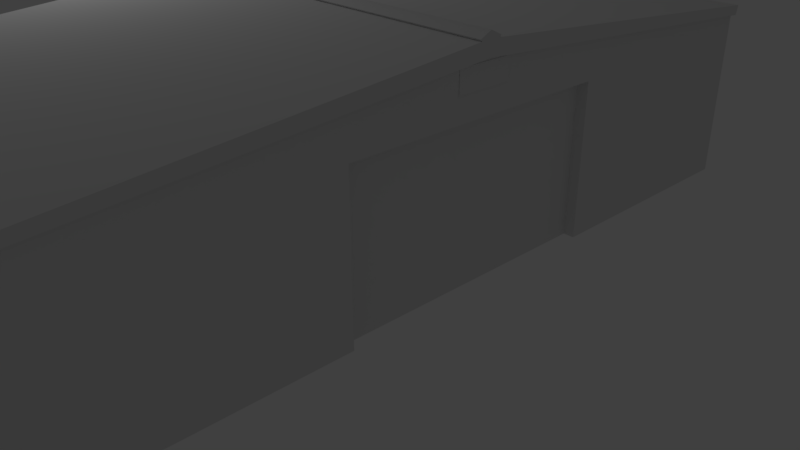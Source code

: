 # Source: house3.blend  (saved by Blender 2.78.0; exported with 4.5.12 LTS)
import bpy
from mathutils import Matrix  # noqa: F401  (used for matrix-valued properties, if any)

bpy.ops.wm.read_factory_settings(use_empty=True)
scene = bpy.context.scene
scene.name = 'Scene'

# ---- collections
col_collection_1 = bpy.data.collections.new('Collection 1'); scene.collection.children.link(col_collection_1)

# ---- world
world_world = bpy.data.worlds.new('World'); scene.world = world_world
world_world.color = (0.05088, 0.05088, 0.05088)
world_world.use_sun_shadow = False
world_world.sun_shadow_jitter_overblur = 0.0
world_world.cycles.sampling_method = 'MANUAL'

# ---- cameras
cam_camera = bpy.data.cameras.new('Camera')
cam_camera.clip_end = 100.0
cam_camera.lens = 35.0
cam_camera.sensor_width = 32.0
cam_camera.sensor_height = 18.0
cam_camera.ortho_scale = 7.314
cam_camera.dof.focus_distance = 0.0
cam_camera.dof.aperture_fstop = 128.0

# ---- lights
light_lamp = bpy.data.lights.new('Lamp', 'POINT')
light_lamp.transmission_factor = 0.0
light_lamp.cutoff_distance = 30.0
light_lamp.energy = 100.0
light_lamp.shadow_buffer_clip_start = 1.001
light_lamp.shadow_soft_size = 0.1
light_lamp.shadow_maximum_resolution = 0.006
light_lamp.use_absolute_resolution = True

# ---- meshes
me_untitled_021 = bpy.data.meshes.new('Untitled.021')
me_untitled_021.from_pydata([(2.785, -0.2093, 4.628), (2.785, -8.294, 3.928), (2.785, -8.198, 3.719), (2.785, -8.198, 2.384e-07), (2.785, -8.247, 3.717), (2.785, 8.294, 3.928), (2.785, 8.198, 3.719), (2.785, 8.198, 2.384e-07), (2.785, 8.247, 3.717), (0.6318, 0.2093, 4.628), (0.6318, -8.294, 3.928), (0.6318, -8.198, 3.719), (0.6318, -8.198, 4.768e-07), (0.6318, -8.247, 3.717), (0.6318, 8.294, 3.928), (0.6318, 8.198, 3.719), (0.6318, 8.198, 4.768e-07), (0.6318, 8.247, 3.717), (-1.523, -8.294, 3.928), (-1.523, -8.198, 3.719), (-1.523, -8.198, 0.0), (-1.523, -8.247, 3.717), (-1.523, 0.2093, 4.628), (-1.523, 8.294, 3.928), (-1.523, 8.198, 3.719), (-1.523, 8.198, 0.0), (-1.523, 8.247, 3.717), (-3.685, -5.992, -0.002402), (-3.685, -7.218, -0.002402), (-3.711, 0.5799, 3.761), (-3.711, -0.625, 3.761), (-3.711, 0.5799, 4.22), (-3.711, -0.625, 4.22), (-3.449, 1.725e-06, 3.294), (-3.685, -8.198, 3.719), (-3.685, 1.763e-06, 3.294), (-3.685, -8.198, -2.384e-07), (-3.685, -2.946, -2.384e-07), (-3.685, -2.946, 3.294), (-3.449, -2.946, -2.384e-07), (-3.449, -2.946, 3.294), (-3.773, -8.294, 3.928), (-3.773, 8.294, 3.928), (-3.773, 0.2093, 4.628), (-3.685, 8.198, 3.719), (-3.685, 2.946, 3.294), (-3.685, 2.946, -2.384e-07), (-3.685, 8.198, -2.384e-07), (-3.449, 2.946, -2.384e-07), (-3.449, 2.946, 3.294), (-3.449, 1.725e-06, -2.384e-07), (-3.773, 8.247, 3.717), (-3.685, 1.763e-06, 4.324), (-3.773, 1.778e-06, 4.324), (-3.773, -8.247, 3.717), (-3.685, -7.218, 2.364), (-3.685, -5.992, 2.364), (4.945, -5.992, -0.002401), (4.945, -7.218, -0.002401), (4.951, 0.5927, 3.792), (4.951, -0.625, 3.792), (4.951, 0.5927, 4.257), (4.951, -0.625, 4.257), (4.709, 5.105e-08, 3.294), (4.945, -8.198, 3.719), (4.945, 1.26e-08, 3.294), (4.945, -8.198, 1.192e-06), (4.945, -2.946, 1.192e-06), (4.945, -2.946, 3.294), (4.709, -2.946, 1.192e-06), (4.709, -2.946, 3.294), (5.032, -8.294, 3.928), (5.033, 8.294, 3.928), (5.033, -0.2093, 4.628), (4.945, 8.198, 3.719), (4.945, 2.946, 3.294), (4.945, 2.946, 1.192e-06), (4.945, 8.198, 1.192e-06), (4.709, 2.946, 1.192e-06), (4.709, 2.946, 3.294), (4.709, 5.105e-08, 1.192e-06), (5.033, 8.247, 3.717), (4.945, 1.26e-08, 4.324), (5.033, -1.729e-09, 4.324), (5.032, -8.247, 3.717), (4.945, -7.218, 2.364), (4.945, -5.992, 2.364), (-5.085, -3.35, -0.00113), (-5.085, -5.957, -0.00113), (-3.798, -3.35, -0.001129), (-3.798, -5.957, -0.001129), (-5.085, -3.35, 1.551), (-5.085, -5.957, 1.551), (-3.798, -3.35, 1.551), (-3.798, -5.957, 1.551), (-4.266, -4.188, 1.551), (-4.266, -5.119, 1.551), (-3.806, -5.119, 1.551), (-3.806, -4.188, 1.551), (-4.266, -4.188, 1.934), (-4.266, -5.119, 1.934), (-3.806, -5.119, 1.934), (-3.806, -4.188, 1.934), (-4.266, 6.264, 1.934), (-4.266, 5.333, 1.934), (-3.806, 5.333, 1.934), (-3.806, 6.264, 1.934), (-5.085, 7.102, -0.00113), (-5.085, 4.495, -0.00113), (-5.085, 4.495, 1.551), (-5.085, 7.102, 1.551), (-3.798, 4.495, -0.001129), (-3.798, 4.495, 1.551), (-3.798, 7.102, -0.001129), (-3.798, 7.102, 1.551), (-4.266, 5.333, 1.551), (-4.266, 6.264, 1.551), (-3.806, 5.333, 1.551), (-3.806, 6.264, 1.551), (2.785, 0.2093, 4.628), (0.6318, -0.2093, 4.628), (-1.523, -0.2093, 4.628), (-3.773, -0.2093, 4.628), (5.033, 0.2093, 4.628), (2.785, 0.2461, 4.667), (0.6318, 0.2461, 4.667), (-1.523, 0.2461, 4.667), (-3.773, 0.2461, 4.667), (-3.773, -0.2461, 4.667), (-1.523, -0.2461, 4.667), (0.6318, -0.2461, 4.667), (2.785, -0.2461, 4.667), (5.033, -0.2461, 4.667), (5.033, 0.2461, 4.667), (2.785, 7.092e-07, 4.788), (-3.773, 1.778e-06, 4.788), (-1.523, 1.411e-06, 4.788), (0.6318, 1.06e-06, 4.788), (5.033, -5.839e-08, 4.788)], [], [(120, 10, 1), (1, 0, 120), (11, 12, 3), (3, 2, 11), (10, 13, 4), (4, 1, 10), (13, 11, 2), (2, 4, 13), (5, 14, 9), (9, 119, 5), (7, 16, 15), (15, 6, 7), (8, 17, 14), (14, 5, 8), (6, 15, 17), (17, 8, 6), (121, 18, 10), (10, 120, 121), (19, 20, 12), (12, 11, 19), (18, 21, 13), (13, 10, 18), (21, 19, 11), (11, 13, 21), (14, 23, 22), (22, 9, 14), (16, 25, 24), (24, 15, 16), (17, 26, 23), (23, 14, 17), (15, 24, 26), (26, 17, 15), (1, 71, 73), (73, 0, 1), (3, 66, 64), (64, 2, 3), (4, 84, 71), (71, 1, 4), (2, 64, 84), (84, 4, 2), (123, 72, 5), (5, 119, 123), (74, 77, 7), (7, 6, 74), (72, 81, 8), (8, 5, 72), (81, 74, 6), (6, 8, 81), (34, 36, 20), (20, 19, 34), (54, 34, 19), (19, 21, 54), (24, 25, 47), (47, 44, 24), (24, 44, 51), (51, 26, 24), (27, 28, 55), (55, 56, 27), (29, 30, 32), (32, 31, 29), (52, 35, 34), (50, 39, 40), (40, 33, 50), (34, 35, 38), (35, 33, 40), (40, 38, 35), (38, 40, 39), (39, 37, 38), (122, 41, 18), (18, 121, 122), (41, 54, 21), (21, 18, 41), (44, 35, 52), (47, 46, 45), (45, 44, 47), (50, 33, 49), (49, 48, 50), (44, 45, 35), (35, 45, 49), (49, 33, 35), (45, 46, 48), (48, 49, 45), (23, 42, 43), (43, 22, 23), (26, 51, 42), (42, 23, 26), (54, 41, 122), (122, 53, 54), (43, 42, 51), (51, 53, 43), (44, 52, 53), (53, 51, 44), (52, 34, 54), (54, 53, 52), (28, 36, 34), (34, 55, 28), (38, 56, 55), (55, 34, 38), (37, 27, 56), (56, 38, 37), (57, 86, 85), (85, 58, 57), (59, 61, 62), (62, 60, 59), (82, 64, 65), (80, 63, 70), (70, 69, 80), (64, 68, 65), (65, 68, 70), (70, 63, 65), (68, 67, 69), (69, 70, 68), (74, 82, 65), (77, 74, 75), (75, 76, 77), (80, 78, 79), (79, 63, 80), (74, 65, 75), (65, 63, 79), (79, 75, 65), (75, 79, 78), (78, 76, 75), (84, 83, 73), (73, 71, 84), (74, 81, 83), (83, 82, 74), (82, 83, 84), (84, 64, 82), (58, 85, 64), (64, 66, 58), (68, 64, 85), (85, 86, 68), (67, 68, 86), (86, 57, 67), (99, 100, 101), (101, 102, 99), (87, 88, 92), (92, 91, 87), (88, 90, 94), (94, 92, 88), (90, 89, 93), (93, 94, 90), (89, 87, 91), (91, 93, 89), (91, 92, 96), (96, 95, 91), (92, 94, 97), (97, 96, 92), (94, 93, 98), (98, 97, 94), (93, 91, 95), (95, 98, 93), (95, 96, 100), (100, 99, 95), (96, 97, 101), (101, 100, 96), (97, 98, 102), (102, 101, 97), (98, 95, 99), (99, 102, 98), (103, 104, 105), (105, 106, 103), (107, 108, 109), (109, 110, 107), (108, 111, 112), (112, 109, 108), (111, 113, 114), (114, 112, 111), (113, 107, 110), (110, 114, 113), (110, 109, 115), (115, 116, 110), (109, 112, 117), (117, 115, 109), (112, 114, 118), (118, 117, 112), (114, 110, 116), (116, 118, 114), (116, 115, 104), (104, 103, 116), (115, 117, 105), (105, 104, 115), (117, 118, 106), (106, 105, 117), (118, 116, 103), (103, 106, 118), (53, 122, 135), (83, 123, 138), (81, 72, 123), (123, 83, 81), (119, 9, 125), (125, 124, 119), (9, 22, 126), (126, 125, 9), (22, 43, 127), (127, 126, 22), (122, 128, 135), (122, 121, 129), (129, 128, 122), (121, 120, 130), (130, 129, 121), (120, 0, 131), (131, 130, 120), (0, 73, 132), (132, 131, 0), (123, 133, 138), (123, 119, 124), (124, 133, 123), (124, 125, 137), (137, 134, 124), (125, 126, 136), (136, 137, 125), (126, 127, 135), (135, 136, 126), (128, 129, 136), (136, 135, 128), (129, 130, 137), (137, 136, 129), (130, 131, 134), (134, 137, 130), (131, 132, 138), (138, 134, 131), (133, 124, 134), (134, 138, 133), (135, 127, 43), (135, 43, 53), (138, 132, 73), (138, 73, 83)])
me_untitled_021.polygons.foreach_set('use_smooth', [True] * 228)
_k = set([(0, 73), (0, 120), (1, 10), (1, 71), (2, 11), (2, 64), (4, 13), (4, 84), (5, 14), (5, 72), (6, 15), (6, 74), (8, 17), (8, 81), (9, 22), (9, 119), (10, 18), (11, 19), (13, 21), (14, 23), (15, 24), (17, 26), (18, 41), (19, 34), (21, 54), (22, 43), (23, 42), (24, 44), (24, 47), (26, 51), (33, 40), (33, 49), (34, 36), (34, 52), (35, 38), (35, 45), (37, 38), (38, 40), (39, 40), (41, 54), (41, 122), (42, 43), (42, 51), (43, 127), (44, 47), (44, 52), (45, 46), (45, 48), (45, 49), (48, 49), (51, 53), (53, 54), (63, 70), (63, 79), (64, 66), (64, 82), (65, 68), (65, 75), (67, 68), (67, 86), (68, 69), (68, 70), (69, 70), (71, 73), (71, 84), (72, 81), (72, 123), (73, 132), (74, 77), (74, 82), (75, 76), (75, 77), (75, 79), (78, 79), (81, 83), (83, 84), (87, 91), (88, 92), (89, 93), (90, 94), (91, 92), (91, 93), (92, 94), (93, 94), (95, 96), (95, 98), (95, 99), (96, 97), (96, 100), (97, 98), (97, 101), (98, 102), (99, 100), (99, 102), (100, 101), (101, 102), (103, 104), (103, 106), (103, 116), (104, 105), (104, 115), (105, 106), (105, 117), (106, 118), (107, 110), (108, 109), (109, 110), (109, 112), (110, 114), (111, 112), (112, 114), (113, 114), (115, 116), (115, 117), (116, 118), (117, 118), (119, 123), (120, 121), (121, 122), (122, 128), (123, 133), (124, 125), (124, 133), (125, 126), (126, 127), (127, 135), (128, 129), (128, 135), (129, 130), (130, 131), (131, 132), (132, 138), (133, 138)])
me_untitled_021.attributes.new('sharp_edge', 'BOOLEAN', 'EDGE').data.foreach_set('value', [ (min(e.vertices), max(e.vertices)) in _k for e in me_untitled_021.edges])
_uv = me_untitled_021.uv_layers.new(name='UVChannel_1')
_uv.uv.foreach_set('vector', [0.9636, 0.5162, 0.04653, 0.5162, 0.04653, 0.2721, 0.04653, 0.2721, 0.9636, 0.2721, 0.9636, 0.5162, 0.782, 0.8964, 0.782, 0.5483, 0.9842, 0.5483, 0.9842, 0.5483, 0.9842, 0.8964, 0.782, 0.8964, 0.04653, 0.5162, 0.02211, 0.5162, 0.02211, 0.2721, 0.02211, 0.2721, 0.04653, 0.2719, 0.04653, 0.5162, 0.02211, 0.5162, 0.01667, 0.5162, 0.01667, 0.2721, 0.01667, 0.2721, 0.02211, 0.2721, 0.02211, 0.5162, 0.04653, 0.5162, 0.04653, 0.2721, 0.9636, 0.2721, 0.9636, 0.2721, 0.9636, 0.5162, 0.04653, 0.5162, 0.9842, 0.5483, 0.782, 0.5483, 0.782, 0.8964, 0.782, 0.8964, 0.9842, 0.8964, 0.9842, 0.5483, 0.02211, 0.2721, 0.02211, 0.5162, 0.04653, 0.5162, 0.04653, 0.5162, 0.04653, 0.2719, 0.02211, 0.2721, 0.01667, 0.2721, 0.01667, 0.5162, 0.02211, 0.5162, 0.02211, 0.5162, 0.02211, 0.2721, 0.01667, 0.2721, 0.9636, 0.2719, 0.04653, 0.2719, 0.04653, 0.5162, 0.04653, 0.5162, 0.9636, 0.5162, 0.9636, 0.2719, 0.9844, 0.8964, 0.9844, 0.5483, 0.782, 0.5483, 0.782, 0.5483, 0.782, 0.8964, 0.9844, 0.8964, 0.04653, 0.2719, 0.02211, 0.2719, 0.02211, 0.5161, 0.02211, 0.5161, 0.04653, 0.5163, 0.04653, 0.2719, 0.02211, 0.5162, 0.01667, 0.5162, 0.01667, 0.2719, 0.01667, 0.2719, 0.02211, 0.2719, 0.02211, 0.5162, 0.04653, 0.2719, 0.04653, 0.5162, 0.9636, 0.5162, 0.9636, 0.5162, 0.9636, 0.2719, 0.04653, 0.2719, 0.782, 0.5483, 0.9844, 0.5483, 0.9844, 0.8964, 0.9844, 0.8964, 0.782, 0.8964, 0.782, 0.5483, 0.02211, 0.5161, 0.02211, 0.2719, 0.04653, 0.2719, 0.04653, 0.2719, 0.04653, 0.5163, 0.02211, 0.5161, 0.01667, 0.2719, 0.01667, 0.5162, 0.02211, 0.5162, 0.02211, 0.5162, 0.02211, 0.2719, 0.01667, 0.2719, 0.04653, 0.2721, 0.04653, 0.5162, 0.9636, 0.5162, 0.9636, 0.5162, 0.9636, 0.2721, 0.04653, 0.2721, 0.9842, 0.5483, 0.782, 0.5483, 0.782, 0.8964, 0.782, 0.8964, 0.9842, 0.8964, 0.9842, 0.5483, 0.02211, 0.2721, 0.02211, 0.5162, 0.04653, 0.5162, 0.04653, 0.5162, 0.04653, 0.2721, 0.02211, 0.2721, 0.01667, 0.2721, 0.01667, 0.5162, 0.02211, 0.5162, 0.02211, 0.5162, 0.02211, 0.2721, 0.01667, 0.2721, 0.9636, 0.2721, 0.04653, 0.2721, 0.04653, 0.5162, 0.04653, 0.5162, 0.9636, 0.5162, 0.9636, 0.2721, 0.782, 0.8964, 0.782, 0.5483, 0.9842, 0.5483, 0.9842, 0.5483, 0.9842, 0.8964, 0.782, 0.8964, 0.04653, 0.5162, 0.02211, 0.5162, 0.02211, 0.2721, 0.02211, 0.2721, 0.04653, 0.5162, 0.04653, 0.5162, 0.02211, 0.5162, 0.01667, 0.5162, 0.01667, 0.2721, 0.01667, 0.2721, 0.02211, 0.2721, 0.02211, 0.5162, 0.782, 0.8964, 0.782, 0.5483, 0.9842, 0.5483, 0.9842, 0.5483, 0.9842, 0.8964, 0.782, 0.8964, 0.02211, 0.5162, 0.01667, 0.5162, 0.01667, 0.2721, 0.01667, 0.2721, 0.02211, 0.2721, 0.02211, 0.5162, 0.9842, 0.8964, 0.9842, 0.5483, 0.782, 0.5483, 0.782, 0.5483, 0.782, 0.8964, 0.9842, 0.8964, 0.01667, 0.2721, 0.01667, 0.5162, 0.02211, 0.5162, 0.02211, 0.5162, 0.02211, 0.2721, 0.01667, 0.2721, 0.2701, 0.05173, 0.2701, 0.1786, 0.02528, 0.1786, 0.02528, 0.1786, 0.02528, 0.05173, 0.2701, 0.05173, 0.8291, 0.9209, 0.9782, 0.9209, 0.9782, 0.9777, 0.9782, 0.9777, 0.8291, 0.9777, 0.8291, 0.9209, 0.01448, 0.953, 0.01448, 0.8567, 0.782, 0.8964, 0.01447, 0.5482, 0.2886, 0.5483, 0.2886, 0.8544, 0.2886, 0.8544, 0.01448, 0.8544, 0.01447, 0.5482, 0.782, 0.8964, 0.01448, 0.8567, 0.2903, 0.8567, 0.02145, 0.2401, 0.02145, 0.2038, 0.4779, 0.2038, 0.4779, 0.2038, 0.4779, 0.2401, 0.02145, 0.2401, 0.4779, 0.2401, 0.4779, 0.2038, 0.9884, 0.2038, 0.9884, 0.2038, 0.9884, 0.2401, 0.4779, 0.2401, 0.9636, 0.5162, 0.04653, 0.5162, 0.04653, 0.2721, 0.04653, 0.2721, 0.9636, 0.2721, 0.9636, 0.5162, 0.04653, 0.5162, 0.02211, 0.5162, 0.02211, 0.2721, 0.02211, 0.2721, 0.04653, 0.2721, 0.04653, 0.5162, 0.782, 0.8964, 0.01448, 0.8567, 0.01448, 0.953, 0.782, 0.5483, 0.2903, 0.5483, 0.2903, 0.8567, 0.2903, 0.8567, 0.782, 0.8964, 0.782, 0.5483, 0.01447, 0.5482, 0.01448, 0.8544, 0.2886, 0.8544, 0.2886, 0.8544, 0.2886, 0.5483, 0.01447, 0.5482, 0.782, 0.8964, 0.2903, 0.8567, 0.01448, 0.8567, 0.02145, 0.2401, 0.4779, 0.2401, 0.4779, 0.2038, 0.4779, 0.2038, 0.02145, 0.2038, 0.02145, 0.2401, 0.4779, 0.2401, 0.9884, 0.2401, 0.9884, 0.2038, 0.9884, 0.2038, 0.4779, 0.2038, 0.4779, 0.2401, 0.04653, 0.5162, 0.04653, 0.2721, 0.9636, 0.2721, 0.9636, 0.2721, 0.9636, 0.5162, 0.04653, 0.5162, 0.02211, 0.2721, 0.02211, 0.5162, 0.04653, 0.5162, 0.04653, 0.5162, 0.04653, 0.5162, 0.02211, 0.2721, 0.7865, 0.8962, 0.7909, 0.916, 0.03408, 0.9815, 0.03408, 0.9815, 0.01448, 0.953, 0.7865, 0.8962, 0.03408, 0.9815, 0.7909, 0.916, 0.7865, 0.8962, 0.7865, 0.8962, 0.01448, 0.953, 0.03408, 0.9815, 0.7795, 0.8878, 0.0138, 0.9443, 0.01442, 0.9526, 0.01442, 0.9526, 0.7846, 0.8958, 0.7795, 0.8878, 0.0138, 0.9443, 0.7795, 0.8878, 0.7846, 0.8958, 0.7846, 0.8958, 0.01442, 0.9526, 0.0138, 0.9443, 0.6896, 0.5483, 0.782, 0.5483, 0.782, 0.8964, 0.782, 0.8964, 0.6898, 0.7689, 0.6896, 0.5483, 0.2903, 0.8567, 0.575, 0.7692, 0.6898, 0.7689, 0.6898, 0.7689, 0.782, 0.8964, 0.2903, 0.8567, 0.2903, 0.5483, 0.5749, 0.5482, 0.575, 0.7692, 0.575, 0.7692, 0.2903, 0.8567, 0.2903, 0.5483, 0.2701, 0.05173, 0.02528, 0.05173, 0.02528, 0.1786, 0.02528, 0.1786, 0.2701, 0.1786, 0.2701, 0.05173, 0.9782, 0.9209, 0.9782, 0.9777, 0.8291, 0.9777, 0.8291, 0.9777, 0.8291, 0.9209, 0.9782, 0.9209, 0.01448, 0.953, 0.782, 0.8964, 0.01448, 0.8567, 0.01447, 0.5482, 0.01448, 0.8544, 0.2886, 0.8544, 0.2886, 0.8544, 0.2886, 0.5483, 0.01447, 0.5482, 0.782, 0.8964, 0.2903, 0.8567, 0.01448, 0.8567, 0.02145, 0.2401, 0.4779, 0.2401, 0.4779, 0.2038, 0.4779, 0.2038, 0.02145, 0.2038, 0.02145, 0.2401, 0.4779, 0.2401, 0.9884, 0.2401, 0.9884, 0.2038, 0.9884, 0.2038, 0.4779, 0.2038, 0.4779, 0.2401, 0.782, 0.8964, 0.01448, 0.953, 0.01448, 0.8567, 0.782, 0.5483, 0.782, 0.8964, 0.2903, 0.8567, 0.2903, 0.8567, 0.2903, 0.5483, 0.782, 0.5483, 0.01447, 0.5482, 0.2886, 0.5483, 0.2886, 0.8544, 0.2886, 0.8544, 0.01448, 0.8544, 0.01447, 0.5482, 0.782, 0.8964, 0.01448, 0.8567, 0.2903, 0.8567, 0.02145, 0.2401, 0.02145, 0.2038, 0.4779, 0.2038, 0.4779, 0.2038, 0.4779, 0.2401, 0.02145, 0.2401, 0.4779, 0.2401, 0.4779, 0.2038, 0.9884, 0.2038, 0.9884, 0.2038, 0.9884, 0.2401, 0.4779, 0.2401, 0.7865, 0.8962, 0.01448, 0.953, 0.03408, 0.9815, 0.03408, 0.9815, 0.7909, 0.916, 0.7865, 0.8962, 0.7795, 0.8878, 0.7846, 0.8958, 0.01442, 0.9526, 0.01442, 0.9526, 0.0138, 0.9443, 0.7795, 0.8878, 0.0138, 0.9443, 0.01442, 0.9526, 0.7846, 0.8958, 0.7846, 0.8958, 0.7795, 0.8878, 0.0138, 0.9443, 0.6896, 0.5483, 0.6898, 0.7689, 0.782, 0.8964, 0.782, 0.8964, 0.782, 0.5483, 0.6896, 0.5483, 0.2903, 0.8567, 0.782, 0.8964, 0.6898, 0.7689, 0.6898, 0.7689, 0.575, 0.7692, 0.2903, 0.8567, 0.2903, 0.5483, 0.2903, 0.8567, 0.575, 0.7692, 0.575, 0.7692, 0.5749, 0.5482, 0.2903, 0.5483, 0.3967, 0.144, 0.4806, 0.144, 0.4806, 0.1854, 0.4806, 0.1854, 0.3967, 0.1854, 0.3967, 0.144, 0.5768, 0.02293, 0.8525, 0.02293, 0.8525, 0.187, 0.8525, 0.187, 0.5768, 0.187, 0.5768, 0.02293, 0.8525, 0.02293, 0.9886, 0.02293, 0.9886, 0.187, 0.9886, 0.187, 0.8525, 0.187, 0.8525, 0.02293, 0.5768, 0.02293, 0.8525, 0.02293, 0.8525, 0.187, 0.8525, 0.187, 0.5768, 0.187, 0.5768, 0.02293, 0.8525, 0.02293, 0.8525, 0.187, 0.9886, 0.187, 0.9886, 0.187, 0.9886, 0.02293, 0.8525, 0.02293, 0.3141, 0.06437, 0.5639, 0.06437, 0.4836, 0.1429, 0.4836, 0.1429, 0.3944, 0.1429, 0.3141, 0.06437, 0.5639, 0.06437, 0.5639, 0.1877, 0.4836, 0.1869, 0.4836, 0.1869, 0.4836, 0.1429, 0.5639, 0.06437, 0.5639, 0.1877, 0.3141, 0.1877, 0.3944, 0.1869, 0.3944, 0.1869, 0.4836, 0.1869, 0.5639, 0.1877, 0.3141, 0.1877, 0.3141, 0.06437, 0.3944, 0.1429, 0.3944, 0.1429, 0.3944, 0.1869, 0.3141, 0.1877, 0.3661, 0.0127, 0.4645, 0.0127, 0.4645, 0.05324, 0.4645, 0.05324, 0.3661, 0.05324, 0.3661, 0.0127, 0.4645, 0.0127, 0.5131, 0.0127, 0.5131, 0.05324, 0.5131, 0.05324, 0.4645, 0.05324, 0.4645, 0.0127, 0.4645, 0.05324, 0.3661, 0.05324, 0.3661, 0.0127, 0.3661, 0.0127, 0.4645, 0.0127, 0.4645, 0.05324, 0.3175, 0.0127, 0.3661, 0.0127, 0.3661, 0.05324, 0.3661, 0.05324, 0.3175, 0.05324, 0.3175, 0.0127, 0.3967, 0.144, 0.4806, 0.144, 0.4806, 0.1854, 0.4806, 0.1854, 0.3967, 0.1854, 0.3967, 0.144, 0.5768, 0.02293, 0.8525, 0.02293, 0.8525, 0.187, 0.8525, 0.187, 0.5768, 0.187, 0.5768, 0.02293, 0.8525, 0.02293, 0.9886, 0.02293, 0.9886, 0.187, 0.9886, 0.187, 0.8525, 0.187, 0.8525, 0.02293, 0.5768, 0.02293, 0.8525, 0.02293, 0.8525, 0.187, 0.8525, 0.187, 0.5768, 0.187, 0.5768, 0.02293, 0.8525, 0.02293, 0.8525, 0.187, 0.9886, 0.187, 0.9886, 0.187, 0.9886, 0.02293, 0.8525, 0.02293, 0.3141, 0.06437, 0.5639, 0.06437, 0.4836, 0.1429, 0.4836, 0.1429, 0.3944, 0.1429, 0.3141, 0.06437, 0.5639, 0.06437, 0.5639, 0.1877, 0.4836, 0.1869, 0.4836, 0.1869, 0.4836, 0.1429, 0.5639, 0.06437, 0.5639, 0.1877, 0.3141, 0.1877, 0.3944, 0.1869, 0.3944, 0.1869, 0.4836, 0.1869, 0.5639, 0.1877, 0.3141, 0.1877, 0.3141, 0.06437, 0.3944, 0.1429, 0.3944, 0.1429, 0.3944, 0.1869, 0.3141, 0.1877, 0.3661, 0.0127, 0.4645, 0.0127, 0.4645, 0.05324, 0.4645, 0.05324, 0.3661, 0.05324, 0.3661, 0.0127, 0.4645, 0.0127, 0.5131, 0.0127, 0.5131, 0.05324, 0.5131, 0.05324, 0.4645, 0.05324, 0.4645, 0.0127, 0.4645, 0.05324, 0.3661, 0.05324, 0.3661, 0.0127, 0.3661, 0.0127, 0.4645, 0.0127, 0.4645, 0.05324, 0.3175, 0.0127, 0.3661, 0.0127, 0.3661, 0.05324, 0.3661, 0.05324, 0.3175, 0.05324, 0.3175, 0.0127, 0.01438, 0.9531, 0.03404, 0.9816, 0.01443, 0.9936, 0.01438, 0.9531, 0.03404, 0.9816, 0.01443, 0.9936, 0.7865, 0.8962, 0.7909, 0.916, 0.03408, 0.9815, 0.03408, 0.9815, 0.01448, 0.953, 0.7865, 0.8962, 0.01566, 0.2721, 0.0158, 0.516, 0.009676, 0.5161, 0.009676, 0.5161, 0.009535, 0.2721, 0.01566, 0.2721, 0.01566, 0.2721, 0.0158, 0.516, 0.009676, 0.5161, 0.009676, 0.5161, 0.009535, 0.2721, 0.01566, 0.2721, 0.01566, 0.2721, 0.0158, 0.516, 0.009676, 0.5161, 0.009676, 0.5161, 0.009535, 0.2721, 0.01566, 0.2721, 0.03404, 0.9816, 0.03749, 0.9853, 0.01443, 0.9936, 0.009676, 0.5161, 0.009535, 0.2721, 0.01566, 0.2721, 0.01566, 0.2721, 0.0158, 0.516, 0.009676, 0.5161, 0.009676, 0.5161, 0.009535, 0.2721, 0.01566, 0.2721, 0.01566, 0.2721, 0.0158, 0.516, 0.009676, 0.5161, 0.009676, 0.5161, 0.009535, 0.2721, 0.01566, 0.2721, 0.01566, 0.2721, 0.0158, 0.516, 0.009676, 0.5161, 0.01566, 0.2721, 0.0158, 0.516, 0.009676, 0.5161, 0.009676, 0.5161, 0.009535, 0.2721, 0.01566, 0.2721, 0.03404, 0.9816, 0.03749, 0.9853, 0.01443, 0.9936, 0.009676, 0.5161, 0.009535, 0.2721, 0.01566, 0.2721, 0.01566, 0.2721, 0.0158, 0.516, 0.009676, 0.5161, 0.9653, 0.2719, 0.9653, 0.5161, 0.9949, 0.5161, 0.9949, 0.5161, 0.9949, 0.2719, 0.9653, 0.2719, 0.9653, 0.5161, 0.9653, 0.2719, 0.9949, 0.2719, 0.9949, 0.2719, 0.9949, 0.5161, 0.9653, 0.5161, 0.9653, 0.5161, 0.9653, 0.2719, 0.9949, 0.2719, 0.9949, 0.2719, 0.9949, 0.5161, 0.9653, 0.5161, 0.9653, 0.2719, 0.9653, 0.5161, 0.9949, 0.5161, 0.9949, 0.5161, 0.9949, 0.2719, 0.9653, 0.2719, 0.9653, 0.2719, 0.9653, 0.5161, 0.9949, 0.5161, 0.9949, 0.5161, 0.9949, 0.2719, 0.9653, 0.2719, 0.9653, 0.5161, 0.9653, 0.2719, 0.9949, 0.2719, 0.9949, 0.2719, 0.9949, 0.5161, 0.9653, 0.5161, 0.9653, 0.5161, 0.9653, 0.2719, 0.9949, 0.2719, 0.9949, 0.2719, 0.9949, 0.5161, 0.9653, 0.5161, 0.9653, 0.2719, 0.9653, 0.5161, 0.9949, 0.5161, 0.9949, 0.5161, 0.9949, 0.2719, 0.9653, 0.2719, 0.01443, 0.9936, 0.03749, 0.9853, 0.03404, 0.9816, 0.01443, 0.9936, 0.03404, 0.9816, 0.01438, 0.9531, 0.01443, 0.9936, 0.03749, 0.9853, 0.03404, 0.9816, 0.01443, 0.9936, 0.03404, 0.9816, 0.01438, 0.9531])
me_untitled_021.materials.append(None)
me_untitled_021.use_remesh_preserve_volume = False
me_untitled_021.use_remesh_preserve_attributes = False
me_untitled_021.use_mirror_vertex_groups = False
me_untitled_021.update()
me_untitled_021.normals_split_custom_set([tuple(v) for v in zip(*[iter([-3.879e-07, -0.08626, 0.9963, -5.433e-08, -0.08626, 0.9963, -2.248e-07, -0.08626, 0.9963, -2.248e-07, -0.08626, 0.9963, -3.039e-07, -0.08626, 0.9963, -3.879e-07, -0.08626, 0.9963, -2.213e-07, -1.0, 0.0, -2.213e-07, -1.0, 0.0, 0.0, -1.0, -1.173e-08, 0.0, -1.0, -1.173e-08, 0.0, -1.0, 1.178e-08, -2.213e-07, -1.0, 0.0, -1.736e-07, -0.9757, -0.2191, -1.711e-07, -0.9757, -0.2191, 3.272e-08, -0.9757, -0.2191, 3.272e-08, -0.9757, -0.2191, 3.068e-08, -0.9757, -0.2191, -1.736e-07, -0.9757, -0.2191, 2.112e-08, 0.04805, -0.9988, 1.884e-08, 0.04805, -0.9988, 2.795e-07, 0.04805, -0.9988, 2.795e-07, 0.04805, -0.9988, 2.815e-07, 0.04805, -0.9988, 2.112e-08, 0.04805, -0.9988, -2.146e-07, 0.08626, 0.9963, -2.181e-07, 0.08626, 0.9963, -2.181e-07, 0.08626, 0.9963, -2.181e-07, 0.08626, 0.9963, -2.407e-07, 0.08626, 0.9963, -2.146e-07, 0.08626, 0.9963, 0.0, 1.0, 7.836e-09, 2.213e-07, 1.0, 2.752e-08, 2.213e-07, 1.0, -3.145e-08, 2.213e-07, 1.0, -3.145e-08, 0.0, 1.0, -2.363e-08, 0.0, 1.0, 7.836e-09, 3.272e-08, 0.9757, -0.2191, 2.56e-07, 0.9757, -0.2191, 2.539e-07, 0.9757, -0.2191, 2.539e-07, 0.9757, -0.2191, 3.068e-08, 0.9757, -0.2191, 3.272e-08, 0.9757, -0.2191, 2.853e-07, -0.04805, -0.9988, 0.0, -0.04806, -0.9988, 4.088e-09, -0.04806, -0.9988, 4.088e-09, -0.04806, -0.9988, 2.875e-07, -0.04805, -0.9988, 2.853e-07, -0.04805, -0.9988, -1.439e-07, -0.08626, 0.9963, 1.576e-08, -0.08626, 0.9963, -5.433e-08, -0.08626, 0.9963, -5.433e-08, -0.08626, 0.9963, -3.879e-07, -0.08626, 0.9963, -1.439e-07, -0.08626, 0.9963, -2.213e-07, -1.0, 0.0, -2.213e-07, -1.0, 0.0, -2.213e-07, -1.0, 0.0, -2.213e-07, -1.0, 0.0, -2.213e-07, -1.0, 0.0, -2.213e-07, -1.0, 0.0, -1.967e-07, -0.9757, -0.2191, -1.962e-07, -0.9757, -0.2191, -1.711e-07, -0.9757, -0.2191, -1.711e-07, -0.9757, -0.2191, -1.736e-07, -0.9757, -0.2191, -1.967e-07, -0.9757, -0.2191, 1.4e-07, 0.04805, -0.9988, 1.379e-07, 0.04805, -0.9988, 1.884e-08, 0.04805, -0.9988, 1.884e-08, 0.04805, -0.9988, 2.112e-08, 0.04805, -0.9988, 1.4e-07, 0.04805, -0.9988, -2.181e-07, 0.08626, 0.9963, -2.181e-07, 0.08626, 0.9963, -2.181e-07, 0.08626, 0.9963, -2.181e-07, 0.08626, 0.9963, -2.181e-07, 0.08626, 0.9963, -2.181e-07, 0.08626, 0.9963, 2.213e-07, 1.0, 2.752e-08, 2.213e-07, 1.0, 1.771e-08, 3.314e-07, 1.0, -1.467e-08, 3.314e-07, 1.0, -1.467e-08, 2.213e-07, 1.0, -3.145e-08, 2.213e-07, 1.0, 2.752e-08, 2.56e-07, 0.9757, -0.2191, 2.24e-07, 0.9757, -0.2191, 2.24e-07, 0.9757, -0.2191, 2.24e-07, 0.9757, -0.2191, 2.539e-07, 0.9757, -0.2191, 2.56e-07, 0.9757, -0.2191, 0.0, -0.04806, -0.9988, 1.357e-07, -0.04805, -0.9988, 1.376e-07, -0.04805, -0.9988, 1.376e-07, -0.04805, -0.9988, 4.088e-09, -0.04806, -0.9988, 0.0, -0.04806, -0.9988, -2.248e-07, -0.08626, 0.9963, -4.184e-07, -0.08626, 0.9963, -4.184e-07, -0.08626, 0.9963, -4.184e-07, -0.08626, 0.9963, -3.039e-07, -0.08626, 0.9963, -2.248e-07, -0.08626, 0.9963, 0.0, -1.0, -1.173e-08, 0.0, -1.0, -4.713e-08, 0.0, -1.0, -1.093e-10, 0.0, -1.0, -1.093e-10, 0.0, -1.0, 1.178e-08, 0.0, -1.0, -1.173e-08, 3.272e-08, -0.9757, -0.2191, 6.137e-08, -0.9757, -0.2191, 6.137e-08, -0.9757, -0.2191, 6.137e-08, -0.9757, -0.2191, 3.068e-08, -0.9757, -0.2191, 3.272e-08, -0.9757, -0.2191, 2.795e-07, 0.04805, -0.9988, 0.006145, 0.05926, -0.9982, 0.009429, 0.06542, -0.9978, 0.009429, 0.06542, -0.9978, 2.815e-07, 0.04805, -0.9988, 2.795e-07, 0.04805, -0.9988, -4.705e-07, 0.08626, 0.9963, -4.184e-07, 0.08626, 0.9963, -2.146e-07, 0.08626, 0.9963, -2.146e-07, 0.08626, 0.9963, -2.407e-07, 0.08626, 0.9963, -4.705e-07, 0.08626, 0.9963, 0.0, 1.0, 0.0, 0.0, 1.0, 0.0, 0.0, 1.0, 7.836e-09, 0.0, 1.0, 7.836e-09, 0.0, 1.0, -2.363e-08, 0.0, 1.0, 0.0, 6.137e-08, 0.9757, -0.2191, 6.137e-08, 0.9757, -0.2191, 3.272e-08, 0.9757, -0.2191, 3.272e-08, 0.9757, -0.2191, 3.068e-08, 0.9757, -0.2191, 6.137e-08, 0.9757, -0.2191, 0.009468, -0.06532, -0.9978, 0.006078, -0.0592, -0.9982, 2.853e-07, -0.04805, -0.9988, 2.853e-07, -0.04805, -0.9988, 2.875e-07, -0.04805, -0.9988, 0.009468, -0.06532, -0.9978, 0.0, -1.0, 0.0, 0.0, -1.0, 0.0, -2.213e-07, -1.0, 0.0, -2.213e-07, -1.0, 0.0, -2.213e-07, -1.0, 0.0, 0.0, -1.0, 0.0, -0.009421, 0.06543, -0.9978, -0.006136, 0.05926, -0.9982, 1.379e-07, 0.04805, -0.9988, 1.379e-07, 0.04805, -0.9988, 1.4e-07, 0.04805, -0.9988, -0.009421, 0.06543, -0.9978, 3.314e-07, 1.0, -1.467e-08, 2.213e-07, 1.0, 1.771e-08, 0.0, 1.0, 0.0, 0.0, 1.0, 0.0, 0.0, 1.0, 0.0, 0.0, 1.0, 0.0, 1.357e-07, -0.04805, -0.9988, -0.006064, -0.0592, -0.9982, -0.009453, -0.06533, -0.9978, -0.009453, -0.06533, -0.9978, 1.376e-07, -0.04805, -0.9988, 1.357e-07, -0.04805, -0.9988, -1.0, 3.61e-07, -2.015e-07, -1.0, 2.616e-07, -1.709e-07, -1.0, -2.196e-07, -6.265e-08, -1.0, -2.196e-07, -6.265e-08, -1.0, 2.857e-07, 7.434e-08, -1.0, 3.61e-07, -2.015e-07, -1.0, 0.0, -5.954e-15, -1.0, 0.0, -2.568e-14, -1.0, 0.0, -1.973e-14, -1.0, 0.0, -1.973e-14, -1.0, 0.0, 0.0, -1.0, 0.0, -5.954e-15, -1.0, 1.977e-07, -2.316e-07, -1.0, 1.983e-07, -2.497e-07, -1.0, -9.245e-08, -5.453e-09, -1.0, 1.446e-07, -2.171e-07, -1.0, 3.931e-07, -2.171e-07, -1.0, 1.826e-07, -2.171e-07, -1.0, 1.826e-07, -2.171e-07, -1.0, 8.473e-08, -2.171e-07, -1.0, 1.446e-07, -2.171e-07, -1.0, -9.245e-08, -5.453e-09, -1.0, 1.983e-07, -2.497e-07, -1.0, 2.751e-07, -5.444e-07, -1.606e-07, 8.093e-08, -1.0, -1.822e-07, 8.093e-08, -1.0, 0.0, 1.577e-07, -1.0, 0.0, 1.577e-07, -1.0, 0.0, 1.619e-07, -1.0, -1.606e-07, 8.093e-08, -1.0, 0.0, 1.0, -9.182e-08, 0.0, 1.0, -9.935e-08, 0.0, 1.0, 5.87e-08, 0.0, 1.0, 5.87e-08, 0.0, 1.0, 6.624e-08, 0.0, 1.0, -9.182e-08, 1.896e-07, -0.08626, 0.9963, 0.0, -0.08626, 0.9963, 1.576e-08, -0.08626, 0.9963, 1.576e-08, -0.08626, 0.9963, -1.439e-07, -0.08626, 0.9963, 1.896e-07, -0.08626, 0.9963, 0.0, -0.9757, -0.2191, 0.0, -0.9757, -0.2191, -1.962e-07, -0.9757, -0.2191, -1.962e-07, -0.9757, -0.2191, -1.967e-07, -0.9757, -0.2191, 0.0, -0.9757, -0.2191, -1.0, 1.975e-07, -1.472e-07, -1.0, 1.983e-07, -2.497e-07, -1.0, 1.977e-07, -2.316e-07, -1.0, 2.043e-07, -1.341e-07, -1.0, 2.205e-07, -1.448e-07, -1.0, 1.976e-07, -5.401e-07, -1.0, 1.976e-07, -5.401e-07, -1.0, 1.975e-07, -1.472e-07, -1.0, 2.043e-07, -1.341e-07, -1.0, 1.446e-07, -2.171e-07, -1.0, 8.473e-08, -2.171e-07, -1.0, 9.074e-08, -2.171e-07, -1.0, 9.074e-08, -2.171e-07, -1.0, 0.0, -2.171e-07, -1.0, 1.446e-07, -2.171e-07, -1.0, 1.975e-07, -1.472e-07, -1.0, 1.976e-07, -5.401e-07, -1.0, 1.983e-07, -2.497e-07, -1.606e-07, 8.093e-08, -1.0, 4.843e-07, 0.0, -1.0, 4.412e-07, 4.115e-09, -1.0, 4.412e-07, 4.115e-09, -1.0, -1.822e-07, 8.093e-08, -1.0, -1.606e-07, 8.093e-08, -1.0, 1.011e-06, -1.0, -1.534e-07, 1.011e-06, -1.0, -1.534e-07, 1.011e-06, -1.0, -1.534e-07, 1.011e-06, -1.0, 0.0, 1.011e-06, -1.0, 0.0, 1.011e-06, -1.0, 0.0, -2.181e-07, 0.08626, 0.9963, 0.0, 0.08626, 0.9963, 0.0, 0.08626, 0.9963, 0.0, 0.08626, 0.9963, -2.181e-07, 0.08626, 0.9963, -2.181e-07, 0.08626, 0.9963, 2.24e-07, 0.9757, -0.2191, 0.0, 0.9757, -0.2191, 0.0, 0.9757, -0.2191, 0.0, 0.9757, -0.2191, 2.24e-07, 0.9757, -0.2191, 2.24e-07, 0.9757, -0.2191, -1.0, 2.722e-07, 3.391e-08, -1.0, 2.744e-07, 3.248e-08, -1.0, -2.993e-07, -1.4e-06, -1.0, -2.993e-07, -1.4e-06, -1.0, -1.677e-07, -1.944e-07, -1.0, 2.722e-07, 3.391e-08, -1.0, 1.351e-09, -1.48e-06, -1.0, 2.744e-07, -3.898e-08, -1.0, 2.681e-07, -4.069e-08, -1.0, 2.681e-07, -4.069e-08, -1.0, -1.677e-07, -1.944e-07, -1.0, 1.351e-09, -1.48e-06, -0.006064, -0.0592, -0.9982, -4.743e-05, -7.38e-05, -1.0, -4.739e-05, -7.405e-05, -1.0, -4.739e-05, -7.405e-05, -1.0, -0.009453, -0.06533, -0.9978, -0.006064, -0.0592, -0.9982, -4.743e-05, -7.38e-05, -1.0, -0.006136, 0.05926, -0.9982, -0.009421, 0.06543, -0.9978, -0.009421, 0.06543, -0.9978, -4.739e-05, -7.405e-05, -1.0, -4.743e-05, -7.38e-05, -1.0, -1.0, 2.616e-07, -1.709e-07, -1.0, 0.0, -1.282e-07, -1.0, -9.245e-08, -5.453e-09, -1.0, -9.245e-08, -5.453e-09, -1.0, -2.196e-07, -6.265e-08, -1.0, 2.616e-07, -1.709e-07, -1.0, 2.751e-07, -5.444e-07, -1.0, 2.857e-07, 7.434e-08, -1.0, -2.196e-07, -6.265e-08, -1.0, -2.196e-07, -6.265e-08, -1.0, -9.245e-08, -5.453e-09, -1.0, 2.751e-07, -5.444e-07, -1.0, 3.316e-07, -1.686e-07, -1.0, 3.61e-07, -2.015e-07, -1.0, 2.857e-07, 7.434e-08, -1.0, 2.857e-07, 7.434e-08, -1.0, 2.751e-07, -5.444e-07, -1.0, 3.316e-07, -1.686e-07, 1.0, -1.066e-07, 0.0, 1.0, -7.43e-08, 4.407e-08, 1.0, -7.026e-07, 1.92e-07, 1.0, -7.026e-07, 1.92e-07, 1.0, 4.078e-08, 1.071e-07, 1.0, -1.066e-07, 0.0, 1.0, 0.0, 0.0, 1.0, 0.0, 0.0, 1.0, 0.0, 0.0, 1.0, 0.0, 0.0, 1.0, 0.0, 0.0, 1.0, 0.0, 0.0, 1.0, -1.695e-07, 0.0, 1.0, -4.007e-07, 3.286e-07, 1.0, -1.695e-07, -6.594e-08, 1.0, -1.439e-07, 1.55e-07, 1.0, -1.965e-07, 0.0, 1.0, -2.105e-07, 1.345e-07, 1.0, -2.105e-07, 1.345e-07, 1.0, 0.0, 2.895e-07, 1.0, -1.439e-07, 1.55e-07, 1.0, -4.007e-07, 3.286e-07, 1.0, -3.061e-07, -1.025e-06, 1.0, -1.695e-07, -6.594e-08, 4.079e-06, 4.252e-08, -1.0, 0.0, 1.619e-07, -1.0, 1.581e-07, 1.536e-07, -1.0, 1.581e-07, 1.536e-07, -1.0, 4.298e-06, 4.046e-08, -1.0, 4.079e-06, 4.252e-08, -1.0, 0.0, 1.0, 0.0, 0.0, 1.0, 0.0, 0.0, 1.0, 0.0, 0.0, 1.0, 0.0, 0.0, 1.0, 0.0, 0.0, 1.0, 0.0, 1.0, -3.183e-07, 1.929e-07, 1.0, -1.695e-07, 0.0, 1.0, -1.695e-07, -6.594e-08, 1.0, -3.418e-07, 2.564e-07, 1.0, -3.183e-07, 1.929e-07, 1.0, -5.917e-08, -1.812e-06, 1.0, -2.205e-07, 2.895e-07, 1.0, -2.205e-07, 2.895e-07, 1.0, -2.205e-07, 2.895e-07, 1.0, -1.439e-07, 1.55e-07, 1.0, -1.965e-07, 2.895e-07, 1.0, -9.13e-08, 1.345e-07, 1.0, -9.13e-08, 1.345e-07, 1.0, -1.965e-07, 0.0, 1.0, -1.439e-07, 1.55e-07, 1.0, -3.183e-07, 1.929e-07, 1.0, -1.695e-07, -6.594e-08, 1.0, -5.917e-08, -1.812e-06, 4.079e-06, 4.252e-08, -1.0, 4.298e-06, 4.046e-08, -1.0, 2.791e-07, 4.117e-09, -1.0, 2.791e-07, 4.117e-09, -1.0, 0.0, 0.0, -1.0, 4.079e-06, 4.252e-08, -1.0, 0.0, -1.0, -1.904e-08, 0.0, -1.0, -2.094e-08, 0.0, -1.0, 1.904e-08, 0.0, -1.0, 1.904e-08, 0.0, -1.0, 2.094e-08, 0.0, -1.0, -1.904e-08, 1.0, -1.423e-07, -5.425e-08, 1.0, -3.97e-07, -2.4e-08, 1.0, 1.813e-06, -5.839e-08, 1.0, 1.813e-06, -5.839e-08, 1.0, -1.372e-07, -5.197e-08, 1.0, -1.423e-07, -5.425e-08, 0.006078, -0.0592, -0.9982, 0.009468, -0.06532, -0.9978, 4.744e-05, -7.425e-05, -1.0, 4.744e-05, -7.425e-05, -1.0, 4.744e-05, -7.394e-05, -1.0, 0.006078, -0.0592, -0.9982, 4.744e-05, -7.394e-05, -1.0, 4.744e-05, -7.425e-05, -1.0, 0.009429, 0.06542, -0.9978, 0.009429, 0.06542, -0.9978, 0.006145, 0.05926, -0.9982, 4.744e-05, -7.394e-05, -1.0, 1.0, 4.078e-08, 1.071e-07, 1.0, -7.026e-07, 1.92e-07, 1.0, -4.007e-07, 3.286e-07, 1.0, -4.007e-07, 3.286e-07, 1.0, 4.207e-07, 2.564e-07, 1.0, 4.078e-08, 1.071e-07, 1.0, -3.061e-07, -1.025e-06, 1.0, -4.007e-07, 3.286e-07, 1.0, -7.026e-07, 1.92e-07, 1.0, -7.026e-07, 1.92e-07, 1.0, -7.43e-08, 4.407e-08, 1.0, -3.061e-07, -1.025e-06, 1.0, -2.852e-07, 2.895e-07, 1.0, -3.061e-07, -1.025e-06, 1.0, -7.43e-08, 4.407e-08, 1.0, -7.43e-08, 4.407e-08, 1.0, -1.066e-07, 0.0, 1.0, -2.132e-07, 0.0, 1.627e-07, 0.0, 1.0, 5.574e-07, 0.0, 1.0, 3.947e-07, 0.0, 1.0, 3.947e-07, 0.0, 1.0, 0.0, 0.0, 1.0, 1.627e-07, 0.0, 1.0, -1.0, 4.714e-07, -3.073e-07, -1.0, 4.714e-07, -3.073e-07, -1.0, 4.714e-07, -3.073e-07, -1.0, 4.714e-07, -3.073e-07, -1.0, 4.714e-07, -3.073e-07, -1.0, 4.714e-07, -3.073e-07, 0.0, -1.0, -3.287e-09, 0.0, -1.0, 1.019e-08, 0.0, -1.0, -6.901e-09, 0.0, -1.0, -6.901e-09, 0.0, -1.0, -2.038e-08, 0.0, -1.0, -3.287e-09, 1.0, -8.055e-08, 1.011e-07, 1.0, -2.357e-07, 0.0, 1.0, -1.551e-07, 5.251e-08, 1.0, -1.551e-07, 5.251e-08, 1.0, 0.0, 1.536e-07, 1.0, -8.055e-08, 1.011e-07, 1.852e-07, 1.0, 1.735e-07, 1.852e-07, 1.0, 3.103e-07, 1.852e-07, 1.0, 1.368e-07, 1.852e-07, 1.0, 1.368e-07, 1.852e-07, 1.0, 0.0, 1.852e-07, 1.0, 1.735e-07, 8.123e-08, 4.592e-08, 1.0, 2.661e-08, -3.462e-08, 1.0, -4.578e-08, -1.262e-07, 1.0, -4.578e-08, -1.262e-07, 1.0, 6.014e-08, 2.407e-08, 1.0, 8.123e-08, 4.592e-08, 1.0, 2.661e-08, -3.462e-08, 1.0, 1.866e-07, 9.049e-10, 1.0, 4.69e-08, -3.103e-08, 1.0, 4.69e-08, -3.103e-08, 1.0, -4.578e-08, -1.262e-07, 1.0, 2.661e-08, -3.462e-08, 1.0, 1.866e-07, 9.049e-10, 1.0, 7.991e-08, 6.038e-08, 1.0, -7.36e-06, -8.556e-10, 1.0, -7.36e-06, -8.556e-10, 1.0, 4.69e-08, -3.103e-08, 1.0, 1.866e-07, 9.049e-10, 1.0, 7.991e-08, 6.038e-08, 1.0, 8.123e-08, 4.592e-08, 1.0, 6.014e-08, 2.407e-08, 1.0, 6.014e-08, 2.407e-08, 1.0, -7.36e-06, -8.556e-10, 1.0, 7.991e-08, 6.038e-08, 1.0, -1.0, 0.0, -9.343e-07, -1.0, 0.0, 0.0, -1.0, 0.0, -3.094e-07, -1.0, 0.0, -3.094e-07, -1.0, 0.0, -1.244e-06, -1.0, 0.0, -9.343e-07, 0.0, -1.0, 0.0, 0.0, -1.0, 0.0, 0.0, -1.0, 0.0, 0.0, -1.0, 0.0, 0.0, -1.0, 0.0, 0.0, -1.0, 0.0, 1.0, 0.0, 1.547e-07, 1.0, 0.0, 6.218e-07, 1.0, 0.0, 4.671e-07, 1.0, 0.0, 4.671e-07, 1.0, 0.0, 0.0, 1.0, 0.0, 1.547e-07, 0.0, 1.0, -1.671e-07, 0.0, 1.0, -1.019e-06, 0.0, 1.0, -3.423e-07, 0.0, 1.0, -3.423e-07, 0.0, 1.0, 5.093e-07, 0.0, 1.0, -1.671e-07, 1.627e-07, 0.0, 1.0, 5.574e-07, 0.0, 1.0, 3.947e-07, 0.0, 1.0, 3.947e-07, 0.0, 1.0, 0.0, 0.0, 1.0, 1.627e-07, 0.0, 1.0, -1.0, 3.908e-07, -2.022e-07, -1.0, 2.357e-07, 0.0, -1.0, 3.162e-07, -1.05e-07, -1.0, 3.162e-07, -1.05e-07, -1.0, 4.714e-07, -3.073e-07, -1.0, 3.908e-07, -2.022e-07, 0.0, -1.0, 6.601e-08, 0.0, -1.0, 1.181e-07, 0.0, -1.0, 5.205e-08, 0.0, -1.0, 5.205e-08, 0.0, -1.0, 0.0, 0.0, -1.0, 6.601e-08, 1.0, -1.551e-07, 1.536e-07, 1.0, 0.0, 1.536e-07, 1.0, -8.055e-08, 1.536e-07, 1.0, -8.055e-08, 1.536e-07, 1.0, -2.357e-07, 1.536e-07, 1.0, -1.551e-07, 1.536e-07, 0.0, 1.0, -1.452e-07, 0.0, 1.0, -4.286e-07, 0.0, 1.0, -6.914e-08, 0.0, 1.0, -6.914e-08, 0.0, 1.0, 2.143e-07, 0.0, 1.0, -1.452e-07, 3.081e-08, 0.0, 1.0, 5.498e-08, 0.0, 1.0, 4.578e-08, 0.0, 1.0, 4.578e-08, 0.0, 1.0, 0.0, 0.0, 1.0, 3.081e-08, 0.0, 1.0, 5.498e-08, 0.0, 1.0, -3.288e-08, 0.0, 1.0, 0.0, 0.0, 1.0, 0.0, 0.0, 1.0, 4.578e-08, 0.0, 1.0, 5.498e-08, 0.0, 1.0, -3.288e-08, 0.0, 1.0, -6.941e-08, 0.0, 1.0, -7.36e-06, 0.0, 1.0, -7.36e-06, 0.0, 1.0, 0.0, 0.0, 1.0, -3.288e-08, 0.0, 1.0, -6.941e-08, 0.0, 1.0, 3.081e-08, 0.0, 1.0, 0.0, 0.0, 1.0, 0.0, 0.0, 1.0, -7.36e-06, 0.0, 1.0, -6.941e-08, 0.0, 1.0, -1.0, 0.0, 0.0, -1.0, 0.0, 0.0, -1.0, 0.0, 0.0, -1.0, 0.0, 0.0, -1.0, 0.0, 0.0, -1.0, 0.0, 0.0, 0.0, -1.0, 0.0, 0.0, -1.0, 0.0, 0.0, -1.0, 0.0, 0.0, -1.0, 0.0, 0.0, -1.0, 0.0, 0.0, -1.0, 0.0, 1.0, -1.662e-07, 1.547e-07, 1.0, -6.681e-07, 6.218e-07, 1.0, -5.019e-07, 4.671e-07, 1.0, -5.019e-07, 4.671e-07, 1.0, 0.0, 0.0, 1.0, -1.662e-07, 1.547e-07, 0.0, 1.0, -3.978e-07, 0.0, 1.0, 0.0, 0.0, 1.0, -3.159e-07, 0.0, 1.0, -3.159e-07, 0.0, 1.0, -7.137e-07, 0.0, 1.0, -3.978e-07, -1.0, -1.677e-07, -1.944e-07, -1.0, -2.993e-07, -1.4e-06, -1.0, -5.047e-07, -1.155e-06, 1.0, -3.97e-07, -2.4e-08, 1.0, -3.044e-06, 2.92e-08, 1.0, -6.909e-07, 0.0, 1.0, -4.149e-09, 2.713e-08, 1.0, 0.0, 2.598e-08, 1.0, -3.044e-06, 2.92e-08, 1.0, -3.044e-06, 2.92e-08, 1.0, -3.97e-07, -2.4e-08, 1.0, -4.149e-09, 2.713e-08, 3.659e-07, 0.7325, -0.6808, 1.278e-07, 0.7325, -0.6808, 1.299e-07, 0.7325, -0.6808, 1.299e-07, 0.7325, -0.6808, 3.661e-07, 0.7325, -0.6808, 3.659e-07, 0.7325, -0.6808, 1.278e-07, 0.7325, -0.6808, 3.765e-07, 0.7325, -0.6808, 3.783e-07, 0.7325, -0.6808, 3.783e-07, 0.7325, -0.6808, 1.299e-07, 0.7325, -0.6808, 1.278e-07, 0.7325, -0.6808, 3.765e-07, 0.7325, -0.6808, 0.0, 0.7325, -0.6808, 3.748e-09, 0.7325, -0.6808, 3.748e-09, 0.7325, -0.6808, 3.783e-07, 0.7325, -0.6808, 3.765e-07, 0.7325, -0.6808, -1.0, -2.993e-07, -1.4e-06, -1.0, 0.0, -4.135e-06, -1.0, -5.047e-07, -1.155e-06, -2.413e-07, -0.7325, -0.6808, 4.084e-09, -0.7325, -0.6808, -1.874e-09, -0.7325, -0.6808, -1.874e-09, -0.7325, -0.6808, -2.451e-07, -0.7325, -0.6808, -2.413e-07, -0.7325, -0.6808, 4.084e-09, -0.7325, -0.6808, 1.258e-07, -0.7325, -0.6808, 1.237e-07, -0.7325, -0.6808, 1.237e-07, -0.7325, -0.6808, -1.874e-09, -0.7325, -0.6808, 4.084e-09, -0.7325, -0.6808, 1.258e-07, -0.7325, -0.6808, -1.371e-07, -0.7325, -0.6808, -1.313e-07, -0.7325, -0.6808, -1.313e-07, -0.7325, -0.6808, 1.237e-07, -0.7325, -0.6808, 1.258e-07, -0.7325, -0.6808, -1.371e-07, -0.7325, -0.6808, -2.453e-07, -0.7325, -0.6808, -2.378e-07, -0.7325, -0.6808, -2.378e-07, -0.7325, -0.6808, -1.313e-07, -0.7325, -0.6808, -1.371e-07, -0.7325, -0.6808, 1.0, -3.044e-06, 2.92e-08, 1.0, -8.402e-06, 0.0, 1.0, -6.909e-07, 0.0, 4.944e-07, 0.7325, -0.6808, 3.659e-07, 0.7325, -0.6808, 3.661e-07, 0.7325, -0.6808, 3.661e-07, 0.7325, -0.6808, 4.906e-07, 0.7325, -0.6808, 4.944e-07, 0.7325, -0.6808, 1.935e-07, 0.4404, 0.8978, -1.856e-07, 0.4404, 0.8978, -3.372e-07, -5.019e-08, 1.0, -3.372e-07, -5.019e-08, 1.0, 7.374e-08, 3.804e-07, 1.0, 1.935e-07, 0.4404, 0.8978, -1.856e-07, 0.4404, 0.8978, 1.635e-07, 0.4404, 0.8978, -2.208e-08, -2.146e-07, 1.0, -2.208e-08, -2.146e-07, 1.0, -3.372e-07, -5.019e-08, 1.0, -1.856e-07, 0.4404, 0.8978, 1.635e-07, 0.4404, 0.8978, -3.866e-07, 0.4404, 0.8978, -3.974e-07, 1.289e-06, 1.0, -3.974e-07, 1.289e-06, 1.0, -2.208e-08, -2.146e-07, 1.0, 1.635e-07, 0.4404, 0.8978, -3.568e-07, -0.4404, 0.8978, -2.018e-07, -0.4404, 0.8978, -2.208e-08, -2.146e-07, 1.0, -2.208e-08, -2.146e-07, 1.0, -3.974e-07, 1.289e-06, 1.0, -3.568e-07, -0.4404, 0.8978, -2.018e-07, -0.4404, 0.8978, -3.875e-07, -0.4404, 0.8978, -3.372e-07, -5.019e-08, 1.0, -3.372e-07, -5.019e-08, 1.0, -2.208e-08, -2.146e-07, 1.0, -2.018e-07, -0.4404, 0.8978, -3.875e-07, -0.4404, 0.8978, -2.99e-08, -0.4404, 0.8978, 7.374e-08, 3.804e-07, 1.0, 7.374e-08, 3.804e-07, 1.0, -3.372e-07, -5.019e-08, 1.0, -3.875e-07, -0.4404, 0.8978, -2.99e-08, -0.4404, 0.8978, -7.741e-07, -0.4404, 0.8978, -8.289e-07, -1.437e-06, 1.0, -8.289e-07, -1.437e-06, 1.0, 7.374e-08, 3.804e-07, 1.0, -2.99e-08, -0.4404, 0.8978, -6.844e-07, 0.4404, 0.8978, 1.935e-07, 0.4404, 0.8978, 7.374e-08, 3.804e-07, 1.0, 7.374e-08, 3.804e-07, 1.0, -8.289e-07, -1.437e-06, 1.0, -6.844e-07, 0.4404, 0.8978, -1.0, -5.047e-07, -1.155e-06, -1.0, 0.0, -4.135e-06, -1.0, 1.351e-09, -1.48e-06, -1.0, -5.047e-07, -1.155e-06, -1.0, 1.351e-09, -1.48e-06, -1.0, -1.677e-07, -1.944e-07, 1.0, -6.909e-07, 0.0, 1.0, 6.301e-06, 0.0, 1.0, 1.813e-06, -5.839e-08, 1.0, -6.909e-07, 0.0, 1.0, 1.813e-06, -5.839e-08, 1.0, -3.97e-07, -2.4e-08])] * 3)])

# ---- objects
ob_lamp = bpy.data.objects.new('Lamp', light_lamp)
ob_camera = bpy.data.objects.new('Camera', cam_camera)
ob_city_building_007 = bpy.data.objects.new('City_building_007', me_untitled_021)

# ---- transforms, parenting, visibility, modifiers, constraints
ob_lamp.location = (-6.101, -0.5451, 5.831)
ob_lamp.rotation_euler = (0.6503, 0.05522, 1.866)
ob_lamp.lock_rotations_4d = False
ob_lamp.empty_display_type = 'ARROWS'
ob_lamp.color = (0.0, 0.0, 0.0, 0.0)
ob_lamp.lineart.crease_threshold = 0.0
ob_camera.location = (7.481, -6.508, 5.344)
ob_camera.rotation_euler = (1.109, 0.0, 0.8149)
ob_camera.lock_rotations_4d = False
ob_camera.empty_display_type = 'ARROWS'
ob_camera.color = (0.0, 0.0, 0.0, 0.0)
ob_camera.display_type = 'WIRE'
ob_camera.lineart.crease_threshold = 0.0
ob_city_building_007.location = (-1.705, 0.3639, -1.511e-06)
ob_city_building_007.scale = (0.6517, 0.6517, 0.6517)
ob_city_building_007.color = (0.8, 0.8, 0.8, 1.0)
ob_city_building_007.lineart.crease_threshold = 0.0

# ---- collection membership
col_collection_1.objects.link(ob_lamp)
col_collection_1.objects.link(ob_camera)
col_collection_1.objects.link(ob_city_building_007)

# ---- scene / render settings (as saved in the file)
scene.camera = ob_camera
scene.frame_start = 1; scene.frame_end = 250; scene.frame_set(1)
scene.render.engine = 'BLENDER_EEVEE_NEXT'
scene.render.resolution_percentage = 50
scene.render.dither_intensity = 0.0
scene.cycles.use_denoising = False
scene.cycles.samples = 128
scene.cycles.sampling_pattern = 'TABULATED_SOBOL'
scene.cycles.light_sampling_threshold = 0.0
scene.cycles.use_adaptive_sampling = False
scene.cycles.use_light_tree = False
scene.cycles.blur_glossy = 0.0
scene.cycles.sample_clamp_indirect = 0.0
scene.view_settings.view_transform = 'Standard'
bpy.context.view_layer.update()
